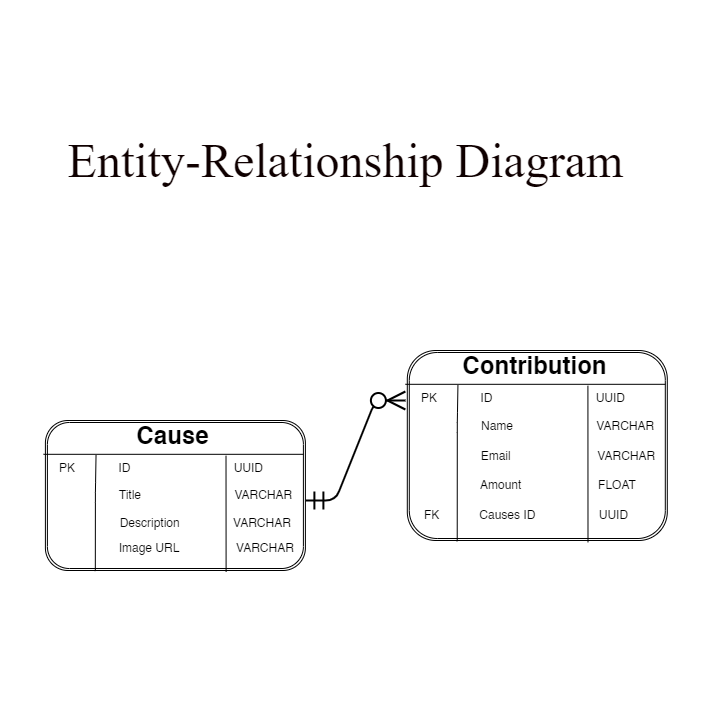

The diagram above was exported from draw.io. Its source (the exported page's mxGraphModel, read from the mxfile embedded in the PNG):
<mxGraphModel dx="3040" dy="1507" grid="1" gridSize="10" guides="1" tooltips="1" connect="1" arrows="1" fold="1" page="1" pageScale="1" pageWidth="850" pageHeight="1100" background="#ffffff" math="0" shadow="0">
  <root>
    <mxCell id="0" />
    <mxCell id="1" parent="0" />
    <mxCell id="53" value="" style="rounded=1;whiteSpace=wrap;html=1;labelBackgroundColor=#FFFFFF;strokeColor=none;fontFamily=Times New Roman;fontSize=48;fontColor=#0f0000;fillColor=none;gradientColor=none;" vertex="1" parent="1">
      <mxGeometry x="-2480" y="-1080" width="720" height="720" as="geometry" />
    </mxCell>
    <mxCell id="48" value="&lt;font color=&quot;#0f0000&quot; face=&quot;Times New Roman&quot; style=&quot;font-size: 48px; background-color: rgb(255, 255, 255);&quot;&gt;Entity-Relationship Diagram&lt;/font&gt;" style="text;html=1;align=center;verticalAlign=middle;resizable=0;points=[];autosize=1;strokeColor=none;fillColor=none;gradientColor=none;" vertex="1" parent="1">
      <mxGeometry x="-2425" y="-955" width="580" height="70" as="geometry" />
    </mxCell>
    <mxCell id="28" value="" style="group;fillColor=#FFFFFF;fontColor=#333333;strokeColor=none;" parent="1" vertex="1" connectable="0">
      <mxGeometry x="-2075.1" y="-730" width="261.9000000000001" height="190" as="geometry" />
    </mxCell>
    <mxCell id="18" value="" style="shape=ext;double=1;rounded=1;whiteSpace=wrap;html=1;" parent="28" vertex="1">
      <mxGeometry x="1.900000000000091" width="260" height="190" as="geometry" />
    </mxCell>
    <mxCell id="19" value="" style="endArrow=none;html=1;" parent="28" edge="1">
      <mxGeometry width="50" height="50" relative="1" as="geometry">
        <mxPoint y="33.81222222222222" as="sourcePoint" />
        <mxPoint x="260" y="33.81222222222222" as="targetPoint" />
        <Array as="points" />
      </mxGeometry>
    </mxCell>
    <mxCell id="20" value="" style="endArrow=none;html=1;exitX=0.192;exitY=1.004;exitDx=0;exitDy=0;exitPerimeter=0;entryX=0.161;entryY=0.025;entryDx=0;entryDy=0;entryPerimeter=0;" parent="28" source="18" target="22" edge="1">
      <mxGeometry width="50" height="50" relative="1" as="geometry">
        <mxPoint x="51.90000000000009" y="94.44444444444444" as="sourcePoint" />
        <mxPoint x="51.90000000000009" y="22.22222222222223" as="targetPoint" />
        <Array as="points">
          <mxPoint x="51.90000000000009" y="72.22222222222221" />
        </Array>
      </mxGeometry>
    </mxCell>
    <mxCell id="21" value="Contribution" style="text;strokeColor=none;fillColor=none;html=1;fontSize=24;fontStyle=1;verticalAlign=middle;align=center;" parent="28" vertex="1">
      <mxGeometry x="67.49000000000001" width="123.81" height="32.22" as="geometry" />
    </mxCell>
    <mxCell id="22" value="PK&amp;nbsp; &amp;nbsp; &amp;nbsp; &amp;nbsp; &amp;nbsp; &amp;nbsp; &amp;nbsp;ID&amp;nbsp; &amp;nbsp; &amp;nbsp; &amp;nbsp; &amp;nbsp; &amp;nbsp; &amp;nbsp; &amp;nbsp; &amp;nbsp; &amp;nbsp; &amp;nbsp; &amp;nbsp; &amp;nbsp; &amp;nbsp; &amp;nbsp; &amp;nbsp;UUID" style="text;html=1;strokeColor=none;fillColor=none;align=left;verticalAlign=middle;whiteSpace=wrap;rounded=0;" parent="28" vertex="1">
      <mxGeometry x="14.2800000000002" y="33.81705882352941" width="237.62" height="27.944117647058825" as="geometry" />
    </mxCell>
    <mxCell id="23" value="&amp;nbsp; &amp;nbsp; &amp;nbsp; &amp;nbsp; &amp;nbsp; &amp;nbsp; &amp;nbsp; &amp;nbsp; &amp;nbsp; Name&amp;nbsp; &amp;nbsp; &amp;nbsp; &amp;nbsp; &amp;nbsp; &amp;nbsp; &amp;nbsp; &amp;nbsp; &amp;nbsp; &amp;nbsp; &amp;nbsp; &amp;nbsp; &amp;nbsp;VARCHAR" style="text;html=1;strokeColor=none;fillColor=none;align=left;verticalAlign=middle;whiteSpace=wrap;rounded=0;" parent="28" vertex="1">
      <mxGeometry x="14.28" y="61.76" width="247.62" height="28.24" as="geometry" />
    </mxCell>
    <mxCell id="24" value="&amp;nbsp; &amp;nbsp; &amp;nbsp; &amp;nbsp; &amp;nbsp; &amp;nbsp; &amp;nbsp; &amp;nbsp; &amp;nbsp; &amp;nbsp; Email&amp;nbsp; &amp;nbsp; &amp;nbsp; &amp;nbsp; &amp;nbsp; &amp;nbsp; &amp;nbsp; &amp;nbsp; &amp;nbsp; &amp;nbsp; &amp;nbsp; &amp;nbsp; &amp;nbsp; VARCHAR" style="text;html=1;strokeColor=none;fillColor=none;align=left;verticalAlign=middle;whiteSpace=wrap;rounded=0;" parent="28" vertex="1">
      <mxGeometry x="7.14" y="88.23" width="251.91" height="36.47" as="geometry" />
    </mxCell>
    <mxCell id="25" value="&amp;nbsp; &amp;nbsp; &amp;nbsp; &amp;nbsp; &amp;nbsp; &amp;nbsp; &amp;nbsp; &amp;nbsp; &amp;nbsp; &amp;nbsp; Amount&amp;nbsp; &amp;nbsp; &amp;nbsp; &amp;nbsp; &amp;nbsp; &amp;nbsp; &amp;nbsp; &amp;nbsp; &amp;nbsp; &amp;nbsp; &amp;nbsp; &amp;nbsp;FLOAT" style="text;html=1;strokeColor=none;fillColor=none;align=left;verticalAlign=middle;whiteSpace=wrap;rounded=0;" parent="28" vertex="1">
      <mxGeometry x="6.900000000000091" y="116.47" width="245" height="36.47" as="geometry" />
    </mxCell>
    <mxCell id="26" value="" style="endArrow=none;html=1;exitX=0.695;exitY=1.01;exitDx=0;exitDy=0;exitPerimeter=0;entryX=0.929;entryY=1.091;entryDx=0;entryDy=0;entryPerimeter=0;" parent="28" source="18" target="21" edge="1">
      <mxGeometry width="50" height="50" relative="1" as="geometry">
        <mxPoint x="181.9000000000001" y="132.35294117647058" as="sourcePoint" />
        <mxPoint x="181.9000000000001" y="40" as="targetPoint" />
      </mxGeometry>
    </mxCell>
    <mxCell id="43" value="&amp;nbsp; &amp;nbsp;FK&amp;nbsp; &amp;nbsp; &amp;nbsp; &amp;nbsp; &amp;nbsp; &amp;nbsp; Causes ID&amp;nbsp; &amp;nbsp; &amp;nbsp; &amp;nbsp; &amp;nbsp; &amp;nbsp; &amp;nbsp; &amp;nbsp; &amp;nbsp; &amp;nbsp;UUID" style="text;html=1;strokeColor=none;fillColor=none;align=left;verticalAlign=middle;whiteSpace=wrap;rounded=0;" parent="28" vertex="1">
      <mxGeometry x="6.89" y="146.47" width="245" height="36.47" as="geometry" />
    </mxCell>
    <mxCell id="44" value="" style="edgeStyle=entityRelationEdgeStyle;fontSize=12;html=1;endArrow=ERzeroToMany;startArrow=ERmandOne;endSize=15;startSize=15;fillColor=#f5f5f5;strokeColor=#000000;strokeWidth=2;" parent="1" edge="1">
      <mxGeometry width="100" height="100" relative="1" as="geometry">
        <mxPoint x="-2175.1" y="-580" as="sourcePoint" />
        <mxPoint x="-2075.1" y="-680" as="targetPoint" />
      </mxGeometry>
    </mxCell>
    <mxCell id="52" value="" style="group;fillColor=#FFFFFF;" vertex="1" connectable="0" parent="1">
      <mxGeometry x="-2437" y="-660" width="261.9000000000001" height="150" as="geometry" />
    </mxCell>
    <mxCell id="45" value="" style="group;fillColor=none;strokeColor=none;" parent="52" vertex="1" connectable="0">
      <mxGeometry width="261.9000000000001" height="150" as="geometry" />
    </mxCell>
    <mxCell id="3" value="" style="shape=ext;double=1;rounded=1;whiteSpace=wrap;html=1;" parent="45" vertex="1">
      <mxGeometry x="1.900000000000091" width="260" height="150" as="geometry" />
    </mxCell>
    <mxCell id="4" value="" style="endArrow=none;html=1;" parent="45" edge="1">
      <mxGeometry width="50" height="50" relative="1" as="geometry">
        <mxPoint y="33.8122222222222" as="sourcePoint" />
        <mxPoint x="260" y="33.8122222222222" as="targetPoint" />
        <Array as="points" />
      </mxGeometry>
    </mxCell>
    <mxCell id="5" value="" style="endArrow=none;html=1;exitX=0.192;exitY=1.004;exitDx=0;exitDy=0;exitPerimeter=0;entryX=0.161;entryY=0.025;entryDx=0;entryDy=0;entryPerimeter=0;" parent="45" source="3" target="7" edge="1">
      <mxGeometry width="50" height="50" relative="1" as="geometry">
        <mxPoint x="51.90000000000009" y="94.44444444444446" as="sourcePoint" />
        <mxPoint x="51.90000000000009" y="22.22222222222223" as="targetPoint" />
        <Array as="points">
          <mxPoint x="51.90000000000009" y="72.22222222222223" />
        </Array>
      </mxGeometry>
    </mxCell>
    <mxCell id="7" value="PK&amp;nbsp; &amp;nbsp; &amp;nbsp; &amp;nbsp; &amp;nbsp; &amp;nbsp; &amp;nbsp;ID&amp;nbsp; &amp;nbsp; &amp;nbsp; &amp;nbsp; &amp;nbsp; &amp;nbsp; &amp;nbsp; &amp;nbsp; &amp;nbsp; &amp;nbsp; &amp;nbsp; &amp;nbsp; &amp;nbsp; &amp;nbsp; &amp;nbsp; &amp;nbsp;UUID" style="text;html=1;strokeColor=none;fillColor=none;align=left;verticalAlign=middle;whiteSpace=wrap;rounded=0;" parent="45" vertex="1">
      <mxGeometry x="14.2800000000002" y="33.81705882352941" width="237.62" height="27.944117647058825" as="geometry" />
    </mxCell>
    <mxCell id="8" value="&amp;nbsp; &amp;nbsp; &amp;nbsp; &amp;nbsp; &amp;nbsp; &amp;nbsp; &amp;nbsp; &amp;nbsp; &amp;nbsp; Title&amp;nbsp; &amp;nbsp; &amp;nbsp; &amp;nbsp; &amp;nbsp; &amp;nbsp; &amp;nbsp; &amp;nbsp; &amp;nbsp; &amp;nbsp; &amp;nbsp; &amp;nbsp; &amp;nbsp; &amp;nbsp; VARCHAR" style="text;html=1;strokeColor=none;fillColor=none;align=left;verticalAlign=middle;whiteSpace=wrap;rounded=0;" parent="45" vertex="1">
      <mxGeometry x="14.2800000000002" y="61.761176470588225" width="247.62" height="26.470588235294116" as="geometry" />
    </mxCell>
    <mxCell id="9" value="&amp;nbsp; &amp;nbsp; &amp;nbsp; &amp;nbsp; &amp;nbsp; &amp;nbsp; &amp;nbsp; &amp;nbsp; &amp;nbsp; &amp;nbsp; Description&amp;nbsp; &amp;nbsp; &amp;nbsp; &amp;nbsp; &amp;nbsp; &amp;nbsp; &amp;nbsp; &amp;nbsp; VARCHAR" style="text;html=1;strokeColor=none;fillColor=none;align=left;verticalAlign=middle;whiteSpace=wrap;rounded=0;" parent="45" vertex="1">
      <mxGeometry x="8.09" y="90" width="251.91" height="26.47" as="geometry" />
    </mxCell>
    <mxCell id="10" value="&amp;nbsp; &amp;nbsp; &amp;nbsp; &amp;nbsp; &amp;nbsp; &amp;nbsp; &amp;nbsp; &amp;nbsp; &amp;nbsp; &amp;nbsp; Image URL&amp;nbsp; &amp;nbsp; &amp;nbsp; &amp;nbsp; &amp;nbsp; &amp;nbsp; &amp;nbsp; &amp;nbsp; &amp;nbsp;VARCHAR" style="text;html=1;strokeColor=none;fillColor=none;align=left;verticalAlign=middle;whiteSpace=wrap;rounded=0;" parent="45" vertex="1">
      <mxGeometry x="6.900000000000091" y="110" width="245" height="36.47" as="geometry" />
    </mxCell>
    <mxCell id="14" value="" style="endArrow=none;html=1;exitX=0.695;exitY=1.01;exitDx=0;exitDy=0;exitPerimeter=0;entryX=0.929;entryY=1.091;entryDx=0;entryDy=0;entryPerimeter=0;" parent="45" source="3" edge="1">
      <mxGeometry width="50" height="50" relative="1" as="geometry">
        <mxPoint x="181.9000000000001" y="132.35294117647058" as="sourcePoint" />
        <mxPoint x="182.50948999999991" y="35.15202000000011" as="targetPoint" />
      </mxGeometry>
    </mxCell>
    <mxCell id="51" value="Cause" style="text;strokeColor=none;fillColor=none;html=1;fontSize=24;fontStyle=1;verticalAlign=middle;align=center;" vertex="1" parent="52">
      <mxGeometry x="67.48999999999978" width="123.81" height="32.22" as="geometry" />
    </mxCell>
  </root>
</mxGraphModel>